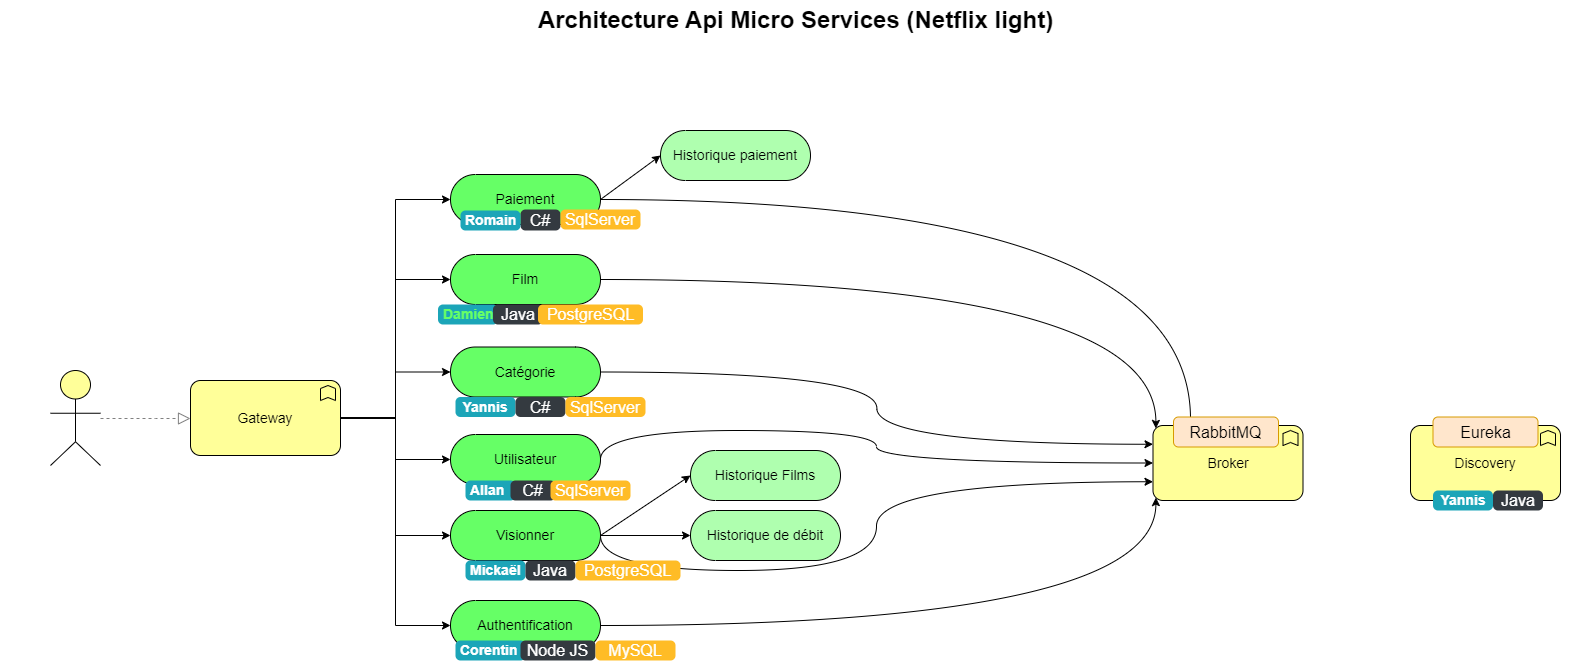

The diagram above was exported from draw.io. Its source (the exported page's mxGraphModel, read from the mxfile embedded in the PNG):
<mxGraphModel dx="1379" dy="671" grid="0" gridSize="10" guides="1" tooltips="1" connect="1" arrows="1" fold="1" page="0" pageScale="1" pageWidth="850" pageHeight="1100" math="0" shadow="0">
  <root>
    <mxCell id="0" />
    <mxCell id="1" parent="0" />
    <mxCell id="JogutU9Xij98ufqglOc5-12" style="rounded=0;orthogonalLoop=1;jettySize=auto;html=1;entryX=0;entryY=0;entryDx=0;entryDy=25;entryPerimeter=0;elbow=vertical;exitX=0;exitY=0;exitDx=150;exitDy=25;exitPerimeter=0;" parent="1" source="JogutU9Xij98ufqglOc5-21" target="JogutU9Xij98ufqglOc5-8" edge="1">
      <mxGeometry relative="1" as="geometry" />
    </mxCell>
    <mxCell id="KMJ9cgBrxCv7CWBiPoVu-17" style="edgeStyle=orthogonalEdgeStyle;rounded=0;orthogonalLoop=1;jettySize=auto;html=1;exitX=0;exitY=0;exitDx=150;exitDy=25;exitPerimeter=0;entryX=0;entryY=0.5;entryDx=0;entryDy=0;entryPerimeter=0;curved=1;" parent="1" source="dKdSaXE48SgPbhcamS2K-45" target="KMJ9cgBrxCv7CWBiPoVu-1" edge="1">
      <mxGeometry relative="1" as="geometry">
        <Array as="points">
          <mxPoint x="650" y="500" />
          <mxPoint x="926" y="500" />
          <mxPoint x="926" y="533" />
        </Array>
      </mxGeometry>
    </mxCell>
    <mxCell id="dKdSaXE48SgPbhcamS2K-45" value="Utilisateur" style="html=1;whiteSpace=wrap;fillColor=#66FF66;shape=mxgraph.archimate3.service;fontSize=14;" parent="1" vertex="1">
      <mxGeometry x="500" y="504" width="150" height="50" as="geometry" />
    </mxCell>
    <mxCell id="00KysOW2MGB3Bjxym2uc-4" style="edgeStyle=orthogonalEdgeStyle;rounded=0;orthogonalLoop=1;jettySize=auto;html=1;entryX=0;entryY=0;entryDx=0;entryDy=25;entryPerimeter=0;" parent="1" source="dKdSaXE48SgPbhcamS2K-54" target="00KysOW2MGB3Bjxym2uc-2" edge="1">
      <mxGeometry relative="1" as="geometry" />
    </mxCell>
    <mxCell id="00KysOW2MGB3Bjxym2uc-5" style="edgeStyle=orthogonalEdgeStyle;rounded=0;orthogonalLoop=1;jettySize=auto;html=1;entryX=0;entryY=0;entryDx=0;entryDy=25;entryPerimeter=0;" parent="1" source="dKdSaXE48SgPbhcamS2K-54" target="dKdSaXE48SgPbhcamS2K-45" edge="1">
      <mxGeometry relative="1" as="geometry" />
    </mxCell>
    <mxCell id="00KysOW2MGB3Bjxym2uc-7" style="edgeStyle=orthogonalEdgeStyle;rounded=0;orthogonalLoop=1;jettySize=auto;html=1;entryX=0;entryY=0;entryDx=0;entryDy=25;entryPerimeter=0;" parent="1" source="dKdSaXE48SgPbhcamS2K-54" target="00KysOW2MGB3Bjxym2uc-3" edge="1">
      <mxGeometry relative="1" as="geometry" />
    </mxCell>
    <mxCell id="00KysOW2MGB3Bjxym2uc-9" style="edgeStyle=orthogonalEdgeStyle;rounded=0;orthogonalLoop=1;jettySize=auto;html=1;entryX=0;entryY=0;entryDx=0;entryDy=25;entryPerimeter=0;" parent="1" source="dKdSaXE48SgPbhcamS2K-54" target="00KysOW2MGB3Bjxym2uc-8" edge="1">
      <mxGeometry relative="1" as="geometry" />
    </mxCell>
    <mxCell id="JogutU9Xij98ufqglOc5-22" style="edgeStyle=orthogonalEdgeStyle;rounded=0;orthogonalLoop=1;jettySize=auto;html=1;exitX=1;exitY=0.5;exitDx=0;exitDy=0;exitPerimeter=0;entryX=0;entryY=0;entryDx=0;entryDy=25;entryPerimeter=0;" parent="1" source="dKdSaXE48SgPbhcamS2K-54" target="JogutU9Xij98ufqglOc5-21" edge="1">
      <mxGeometry relative="1" as="geometry" />
    </mxCell>
    <mxCell id="lmUrG9_Rt98j_Z29JHC7-11" style="edgeStyle=orthogonalEdgeStyle;rounded=0;orthogonalLoop=1;jettySize=auto;html=1;entryX=0;entryY=0;entryDx=0;entryDy=25;entryPerimeter=0;" parent="1" source="dKdSaXE48SgPbhcamS2K-54" target="JogutU9Xij98ufqglOc5-13" edge="1">
      <mxGeometry relative="1" as="geometry" />
    </mxCell>
    <mxCell id="dKdSaXE48SgPbhcamS2K-54" value="Gateway" style="html=1;whiteSpace=wrap;fillColor=#ffff99;shape=mxgraph.archimate3.application;appType=func;archiType=rounded;fontSize=14;" parent="1" vertex="1">
      <mxGeometry x="240" y="450" width="150" height="75" as="geometry" />
    </mxCell>
    <mxCell id="dKdSaXE48SgPbhcamS2K-61" style="edgeStyle=elbowEdgeStyle;rounded=1;elbow=vertical;html=1;dashed=1;startSize=10;endArrow=block;endFill=0;endSize=10;jettySize=auto;orthogonalLoop=1;strokeColor=#808080;fontSize=14;" parent="1" source="dKdSaXE48SgPbhcamS2K-62" target="dKdSaXE48SgPbhcamS2K-54" edge="1">
      <mxGeometry relative="1" as="geometry" />
    </mxCell>
    <mxCell id="dKdSaXE48SgPbhcamS2K-62" value="" style="html=1;whiteSpace=wrap;fillColor=#ffff99;shape=mxgraph.archimate3.actor;fontSize=14;" parent="1" vertex="1">
      <mxGeometry x="100" y="440" width="50" height="95" as="geometry" />
    </mxCell>
    <mxCell id="dKdSaXE48SgPbhcamS2K-63" value="Architecture Api Micro Services (Netflix light)" style="text;strokeColor=none;fillColor=none;html=1;fontSize=24;fontStyle=1;verticalAlign=middle;align=center;" parent="1" vertex="1">
      <mxGeometry x="50" y="70" width="1590" height="40" as="geometry" />
    </mxCell>
    <mxCell id="KMJ9cgBrxCv7CWBiPoVu-16" style="edgeStyle=orthogonalEdgeStyle;rounded=0;orthogonalLoop=1;jettySize=auto;html=1;exitX=0;exitY=0;exitDx=150;exitDy=25;exitPerimeter=0;entryX=0;entryY=0.25;entryDx=0;entryDy=0;entryPerimeter=0;curved=1;" parent="1" source="00KysOW2MGB3Bjxym2uc-2" target="KMJ9cgBrxCv7CWBiPoVu-1" edge="1">
      <mxGeometry relative="1" as="geometry" />
    </mxCell>
    <mxCell id="00KysOW2MGB3Bjxym2uc-2" value="Catégorie" style="html=1;whiteSpace=wrap;fillColor=#66FF66;shape=mxgraph.archimate3.service;fontSize=14;" parent="1" vertex="1">
      <mxGeometry x="500" y="416.5" width="150" height="50" as="geometry" />
    </mxCell>
    <mxCell id="KMJ9cgBrxCv7CWBiPoVu-15" style="edgeStyle=orthogonalEdgeStyle;rounded=0;orthogonalLoop=1;jettySize=auto;html=1;exitX=0;exitY=0;exitDx=150;exitDy=25;exitPerimeter=0;curved=1;entryX=0;entryY=0;entryDx=2.9;entryDy=2.9;entryPerimeter=0;" parent="1" source="00KysOW2MGB3Bjxym2uc-3" target="KMJ9cgBrxCv7CWBiPoVu-1" edge="1">
      <mxGeometry relative="1" as="geometry">
        <mxPoint x="1150" y="380" as="targetPoint" />
      </mxGeometry>
    </mxCell>
    <mxCell id="00KysOW2MGB3Bjxym2uc-3" value="Film" style="html=1;whiteSpace=wrap;fillColor=#66FF66;shape=mxgraph.archimate3.service;fontSize=14;" parent="1" vertex="1">
      <mxGeometry x="500" y="324" width="150" height="50" as="geometry" />
    </mxCell>
    <mxCell id="KMJ9cgBrxCv7CWBiPoVu-14" style="edgeStyle=orthogonalEdgeStyle;rounded=0;orthogonalLoop=1;jettySize=auto;html=1;exitX=0;exitY=0;exitDx=150;exitDy=25;exitPerimeter=0;entryX=0.25;entryY=0;entryDx=0;entryDy=0;entryPerimeter=0;curved=1;" parent="1" source="00KysOW2MGB3Bjxym2uc-8" target="KMJ9cgBrxCv7CWBiPoVu-1" edge="1">
      <mxGeometry relative="1" as="geometry" />
    </mxCell>
    <mxCell id="00KysOW2MGB3Bjxym2uc-8" value="Paiement" style="html=1;whiteSpace=wrap;fillColor=#66FF66;shape=mxgraph.archimate3.service;fontSize=14;" parent="1" vertex="1">
      <mxGeometry x="500" y="244" width="150" height="50" as="geometry" />
    </mxCell>
    <mxCell id="KMJ9cgBrxCv7CWBiPoVu-1" value="Broker" style="html=1;whiteSpace=wrap;fillColor=#ffff99;shape=mxgraph.archimate3.application;appType=func;archiType=rounded;fontSize=14;" parent="1" vertex="1">
      <mxGeometry x="1202.5" y="495" width="150" height="75" as="geometry" />
    </mxCell>
    <mxCell id="JogutU9Xij98ufqglOc5-8" value="Historique Films" style="html=1;whiteSpace=wrap;fillColor=#AFFFAF;shape=mxgraph.archimate3.service;fontSize=14;" parent="1" vertex="1">
      <mxGeometry x="740" y="520" width="150" height="50" as="geometry" />
    </mxCell>
    <mxCell id="KMJ9cgBrxCv7CWBiPoVu-19" style="edgeStyle=orthogonalEdgeStyle;rounded=0;orthogonalLoop=1;jettySize=auto;html=1;exitX=0;exitY=0;exitDx=150;exitDy=25;exitPerimeter=0;entryX=0;entryY=1;entryDx=2.9;entryDy=-2.9;entryPerimeter=0;curved=1;shadow=0;" parent="1" source="JogutU9Xij98ufqglOc5-13" target="KMJ9cgBrxCv7CWBiPoVu-1" edge="1">
      <mxGeometry relative="1" as="geometry" />
    </mxCell>
    <mxCell id="JogutU9Xij98ufqglOc5-13" value="Authentification" style="html=1;whiteSpace=wrap;fillColor=#66FF66;shape=mxgraph.archimate3.service;fontSize=14;" parent="1" vertex="1">
      <mxGeometry x="500" y="670" width="150" height="50" as="geometry" />
    </mxCell>
    <mxCell id="KMJ9cgBrxCv7CWBiPoVu-18" style="edgeStyle=orthogonalEdgeStyle;rounded=0;orthogonalLoop=1;jettySize=auto;html=1;exitX=0;exitY=0;exitDx=150;exitDy=25;exitPerimeter=0;curved=1;entryX=0;entryY=0.75;entryDx=0;entryDy=0;entryPerimeter=0;" parent="1" source="JogutU9Xij98ufqglOc5-21" target="KMJ9cgBrxCv7CWBiPoVu-1" edge="1">
      <mxGeometry relative="1" as="geometry">
        <mxPoint x="1150" y="418" as="targetPoint" />
        <Array as="points">
          <mxPoint x="650" y="640" />
          <mxPoint x="926" y="640" />
          <mxPoint x="926" y="551" />
        </Array>
      </mxGeometry>
    </mxCell>
    <mxCell id="JogutU9Xij98ufqglOc5-21" value="Visionner" style="html=1;whiteSpace=wrap;fillColor=#66FF66;shape=mxgraph.archimate3.service;fontSize=14;" parent="1" vertex="1">
      <mxGeometry x="500" y="580" width="150" height="50" as="geometry" />
    </mxCell>
    <mxCell id="KMJ9cgBrxCv7CWBiPoVu-2" value="Historique paiement" style="html=1;whiteSpace=wrap;fillColor=#AFFFAF;shape=mxgraph.archimate3.service;fontSize=14;strokeColor=#000000;" parent="1" vertex="1">
      <mxGeometry x="710" y="200" width="150" height="50" as="geometry" />
    </mxCell>
    <mxCell id="KMJ9cgBrxCv7CWBiPoVu-3" style="rounded=0;orthogonalLoop=1;jettySize=auto;html=1;exitX=0;exitY=0;exitDx=150;exitDy=25;exitPerimeter=0;entryX=0;entryY=0;entryDx=0;entryDy=25;entryPerimeter=0;" parent="1" source="00KysOW2MGB3Bjxym2uc-8" target="KMJ9cgBrxCv7CWBiPoVu-2" edge="1">
      <mxGeometry relative="1" as="geometry">
        <mxPoint x="660" y="359" as="sourcePoint" />
        <mxPoint x="700" y="359" as="targetPoint" />
      </mxGeometry>
    </mxCell>
    <mxCell id="KMJ9cgBrxCv7CWBiPoVu-4" value="Historique de débit" style="html=1;whiteSpace=wrap;fillColor=#AFFFAF;shape=mxgraph.archimate3.service;fontSize=14;" parent="1" vertex="1">
      <mxGeometry x="740" y="580" width="150" height="50" as="geometry" />
    </mxCell>
    <mxCell id="KMJ9cgBrxCv7CWBiPoVu-5" style="rounded=0;orthogonalLoop=1;jettySize=auto;html=1;exitX=0;exitY=0;exitDx=150;exitDy=25;exitPerimeter=0;entryX=0;entryY=0;entryDx=0;entryDy=25;entryPerimeter=0;" parent="1" source="JogutU9Xij98ufqglOc5-21" target="KMJ9cgBrxCv7CWBiPoVu-4" edge="1">
      <mxGeometry relative="1" as="geometry">
        <mxPoint x="660" y="451.5" as="sourcePoint" />
        <mxPoint x="700" y="451.5" as="targetPoint" />
      </mxGeometry>
    </mxCell>
    <mxCell id="lmUrG9_Rt98j_Z29JHC7-1" value="Mickaël" style="html=1;shadow=0;dashed=0;shape=mxgraph.bootstrap.rrect;rSize=5;strokeColor=none;strokeWidth=1;fillColor=#1CA5B8;fontColor=#FFFFFF;whiteSpace=wrap;align=left;verticalAlign=middle;spacingLeft=0;fontStyle=1;fontSize=14;spacing=5;" parent="1" vertex="1">
      <mxGeometry x="515" y="630" width="60" height="20" as="geometry" />
    </mxCell>
    <mxCell id="lmUrG9_Rt98j_Z29JHC7-2" value="Allan" style="html=1;shadow=0;dashed=0;shape=mxgraph.bootstrap.rrect;rSize=5;strokeColor=none;strokeWidth=1;fillColor=#1CA5B8;fontColor=#FFFFFF;whiteSpace=wrap;align=left;verticalAlign=middle;spacingLeft=0;fontStyle=1;fontSize=14;spacing=5;movable=0;resizable=0;rotatable=0;deletable=0;editable=0;connectable=0;" parent="1" vertex="1">
      <mxGeometry x="515" y="550" width="50" height="20" as="geometry" />
    </mxCell>
    <mxCell id="JogutU9Xij98ufqglOc5-31" value="Yannis" style="html=1;shadow=0;dashed=0;shape=mxgraph.bootstrap.rrect;rSize=5;strokeColor=none;strokeWidth=1;fillColor=#1CA5B8;fontColor=#FFFFFF;whiteSpace=wrap;align=center;verticalAlign=middle;spacingLeft=0;fontStyle=1;fontSize=14;spacing=5;movable=0;resizable=0;rotatable=0;deletable=0;editable=0;connectable=0;" parent="1" vertex="1">
      <mxGeometry x="505" y="466.5" width="60" height="20" as="geometry" />
    </mxCell>
    <mxCell id="lmUrG9_Rt98j_Z29JHC7-3" value="Java" style="html=1;shadow=0;dashed=0;shape=mxgraph.bootstrap.rrect;rSize=5;strokeColor=none;strokeWidth=1;fillColor=#343A40;fontColor=#ffffff;whiteSpace=wrap;align=center;verticalAlign=middle;spacingLeft=0;fontStyle=0;fontSize=16;spacing=5;" parent="1" vertex="1">
      <mxGeometry x="575" y="630" width="50" height="20" as="geometry" />
    </mxCell>
    <mxCell id="lmUrG9_Rt98j_Z29JHC7-4" value="C#" style="html=1;shadow=0;dashed=0;shape=mxgraph.bootstrap.rrect;rSize=5;strokeColor=none;strokeWidth=1;fillColor=#343A40;fontColor=#ffffff;whiteSpace=wrap;align=center;verticalAlign=middle;spacingLeft=0;fontStyle=0;fontSize=16;spacing=5;movable=0;resizable=0;rotatable=0;deletable=0;editable=0;connectable=0;" parent="1" vertex="1">
      <mxGeometry x="560" y="550" width="45" height="20" as="geometry" />
    </mxCell>
    <mxCell id="JogutU9Xij98ufqglOc5-32" value="Corentin" style="html=1;shadow=0;dashed=0;shape=mxgraph.bootstrap.rrect;rSize=5;strokeColor=none;strokeWidth=1;fillColor=#1CA5B8;fontColor=#FFFFFF;whiteSpace=wrap;align=left;verticalAlign=middle;spacingLeft=0;fontStyle=1;fontSize=14;spacing=5;" parent="1" vertex="1">
      <mxGeometry x="505" y="710" width="70" height="20" as="geometry" />
    </mxCell>
    <mxCell id="457PfaZrZCWFGanSHv2e-7" value="Damien" style="html=1;shadow=0;dashed=1;shape=mxgraph.bootstrap.rrect;rSize=5;strokeColor=none;strokeWidth=1;fillColor=#1CA5B8;fontColor=#66FF66;whiteSpace=wrap;align=left;verticalAlign=middle;spacingLeft=0;fontStyle=1;fontSize=14;spacing=5;resizable=1;rotatable=0;cloneable=0;deletable=1;movable=0;editable=0;connectable=1;" parent="1" vertex="1">
      <mxGeometry x="487.5" y="374" width="60" height="20" as="geometry" />
    </mxCell>
    <mxCell id="JogutU9Xij98ufqglOc5-33" value="Node JS" style="html=1;shadow=0;dashed=0;shape=mxgraph.bootstrap.rrect;rSize=5;strokeColor=none;strokeWidth=1;fillColor=#343A40;fontColor=#ffffff;whiteSpace=wrap;align=center;verticalAlign=middle;spacingLeft=0;fontStyle=0;fontSize=16;spacing=5;" parent="1" vertex="1">
      <mxGeometry x="570" y="710" width="75" height="20" as="geometry" />
    </mxCell>
    <mxCell id="huRftSLRu6iz7oZa-5Ju-1" value="C#" style="html=1;shadow=0;dashed=0;shape=mxgraph.bootstrap.rrect;rSize=5;strokeColor=none;strokeWidth=1;fillColor=#343A40;fontColor=#ffffff;whiteSpace=wrap;align=center;verticalAlign=middle;spacingLeft=0;fontStyle=0;fontSize=16;spacing=5;movable=0;resizable=0;rotatable=0;deletable=0;editable=0;connectable=0;" parent="1" vertex="1">
      <mxGeometry x="565" y="466.5" width="50" height="20" as="geometry" />
    </mxCell>
    <mxCell id="KMJ9cgBrxCv7CWBiPoVu-9" value="C#" style="html=1;shadow=0;dashed=0;shape=mxgraph.bootstrap.rrect;rSize=5;strokeColor=none;strokeWidth=1;fillColor=#343A40;fontColor=#ffffff;whiteSpace=wrap;align=center;verticalAlign=middle;spacingLeft=0;fontStyle=0;fontSize=16;spacing=5;" parent="1" vertex="1">
      <mxGeometry x="570" y="279" width="40" height="21" as="geometry" />
    </mxCell>
    <mxCell id="457PfaZrZCWFGanSHv2e-8" value="Java" style="html=1;shadow=0;dashed=0;shape=mxgraph.bootstrap.rrect;rSize=5;strokeColor=none;strokeWidth=1;fillColor=#343A40;fontColor=#ffffff;whiteSpace=wrap;align=center;verticalAlign=middle;spacingLeft=0;fontStyle=0;fontSize=16;spacing=5;deletable=1;cloneable=0;rotatable=0;resizable=1;movable=0;editable=0;connectable=1;" parent="1" vertex="1">
      <mxGeometry x="542.5" y="374" width="50" height="20" as="geometry" />
    </mxCell>
    <mxCell id="KMJ9cgBrxCv7CWBiPoVu-10" value="SqlServer" style="html=1;shadow=0;dashed=0;shape=mxgraph.bootstrap.rrect;rSize=5;strokeColor=none;strokeWidth=1;fillColor=#FFBC26;fontColor=#FFFFFF;whiteSpace=wrap;align=center;verticalAlign=middle;spacingLeft=0;fontStyle=0;fontSize=16;spacing=5;" parent="1" vertex="1">
      <mxGeometry x="610" y="279" width="80" height="20" as="geometry" />
    </mxCell>
    <mxCell id="457PfaZrZCWFGanSHv2e-9" value="PostgreSQL" style="html=1;shadow=0;dashed=0;shape=mxgraph.bootstrap.rrect;rSize=5;strokeColor=none;strokeWidth=1;fillColor=#FFBC26;fontColor=#FFFFFF;whiteSpace=wrap;align=center;verticalAlign=middle;spacingLeft=0;fontStyle=0;fontSize=16;spacing=5;deletable=1;cloneable=0;rotatable=0;resizable=1;movable=0;editable=0;connectable=1;" parent="1" vertex="1">
      <mxGeometry x="587.5" y="374" width="105" height="20" as="geometry" />
    </mxCell>
    <mxCell id="KMJ9cgBrxCv7CWBiPoVu-11" value="SqlServer" style="html=1;shadow=0;dashed=0;shape=mxgraph.bootstrap.rrect;rSize=5;strokeColor=none;strokeWidth=1;fillColor=#FFBC26;fontColor=#FFFFFF;whiteSpace=wrap;align=center;verticalAlign=middle;spacingLeft=0;fontStyle=0;fontSize=16;spacing=5;movable=0;resizable=0;rotatable=0;deletable=0;editable=0;connectable=0;" parent="1" vertex="1">
      <mxGeometry x="615" y="466.5" width="80" height="20" as="geometry" />
    </mxCell>
    <mxCell id="KMJ9cgBrxCv7CWBiPoVu-12" value="&lt;div&gt;RabbitMQ&lt;/div&gt;" style="html=1;shadow=0;dashed=0;shape=mxgraph.bootstrap.rrect;rSize=5;strokeColor=#d79b00;strokeWidth=1;fillColor=#ffe6cc;whiteSpace=wrap;align=center;verticalAlign=middle;spacingLeft=0;fontStyle=0;fontSize=16;spacing=5;" parent="1" vertex="1">
      <mxGeometry x="1223" y="486.5" width="105" height="30" as="geometry" />
    </mxCell>
    <mxCell id="D3F3fM0TTxA8MOKwdlfe-1" value="SqlServer" style="html=1;shadow=0;dashed=0;shape=mxgraph.bootstrap.rrect;rSize=5;strokeColor=none;strokeWidth=1;fillColor=#FFBC26;fontColor=#FFFFFF;whiteSpace=wrap;align=center;verticalAlign=middle;spacingLeft=0;fontStyle=0;fontSize=16;spacing=5;movable=0;resizable=0;rotatable=0;deletable=0;editable=0;connectable=0;" parent="1" vertex="1">
      <mxGeometry x="600" y="550" width="80" height="20" as="geometry" />
    </mxCell>
    <mxCell id="KMJ9cgBrxCv7CWBiPoVu-13" value="Romain" style="html=1;shadow=0;dashed=0;shape=mxgraph.bootstrap.rrect;rSize=5;strokeColor=none;strokeWidth=1;fillColor=#1CA5B8;fontColor=#FFFFFF;whiteSpace=wrap;align=left;verticalAlign=middle;spacingLeft=0;fontStyle=1;fontSize=14;spacing=5;" parent="1" vertex="1">
      <mxGeometry x="510" y="280" width="60" height="20" as="geometry" />
    </mxCell>
    <mxCell id="lmUrG9_Rt98j_Z29JHC7-8" value="PostgreSQL" style="html=1;shadow=0;dashed=0;shape=mxgraph.bootstrap.rrect;rSize=5;strokeColor=none;strokeWidth=1;fillColor=#FFBC26;fontColor=#FFFFFF;whiteSpace=wrap;align=center;verticalAlign=middle;spacingLeft=0;fontStyle=0;fontSize=16;spacing=5;" parent="1" vertex="1">
      <mxGeometry x="625" y="630" width="105" height="20" as="geometry" />
    </mxCell>
    <mxCell id="JogutU9Xij98ufqglOc5-34" value="MySQL" style="html=1;shadow=0;dashed=0;shape=mxgraph.bootstrap.rrect;rSize=5;strokeColor=none;strokeWidth=1;fillColor=#FFBC26;fontColor=#FFFFFF;whiteSpace=wrap;align=center;verticalAlign=middle;spacingLeft=0;fontStyle=0;fontSize=16;spacing=5;" parent="1" vertex="1">
      <mxGeometry x="645" y="710" width="80" height="20" as="geometry" />
    </mxCell>
    <mxCell id="huRftSLRu6iz7oZa-5Ju-2" value="Discovery" style="html=1;whiteSpace=wrap;fillColor=#ffff99;shape=mxgraph.archimate3.application;appType=func;archiType=rounded;fontSize=14;" parent="1" vertex="1">
      <mxGeometry x="1460" y="495" width="150" height="75" as="geometry" />
    </mxCell>
    <mxCell id="huRftSLRu6iz7oZa-5Ju-3" value="&lt;div&gt;Eureka&lt;/div&gt;" style="html=1;shadow=0;dashed=0;shape=mxgraph.bootstrap.rrect;rSize=5;strokeColor=#d79b00;strokeWidth=1;fillColor=#ffe6cc;whiteSpace=wrap;align=center;verticalAlign=middle;spacingLeft=0;fontStyle=0;fontSize=16;spacing=5;" parent="1" vertex="1">
      <mxGeometry x="1482.5" y="486.5" width="105" height="30" as="geometry" />
    </mxCell>
    <mxCell id="p2dGbtU2rV9RYp8HfpSI-1" value="Yannis" style="html=1;shadow=0;dashed=0;shape=mxgraph.bootstrap.rrect;rSize=5;strokeColor=none;strokeWidth=1;fillColor=#1CA5B8;fontColor=#FFFFFF;whiteSpace=wrap;align=center;verticalAlign=middle;spacingLeft=0;fontStyle=1;fontSize=14;spacing=5;movable=0;resizable=0;rotatable=0;deletable=0;editable=0;connectable=0;" parent="1" vertex="1">
      <mxGeometry x="1482.5" y="560" width="60" height="20" as="geometry" />
    </mxCell>
    <mxCell id="p2dGbtU2rV9RYp8HfpSI-6" value="Java" style="html=1;shadow=0;dashed=0;shape=mxgraph.bootstrap.rrect;rSize=5;strokeColor=none;strokeWidth=1;fillColor=#343A40;fontColor=#ffffff;whiteSpace=wrap;align=center;verticalAlign=middle;spacingLeft=0;fontStyle=0;fontSize=16;spacing=5;deletable=0;cloneable=0;rotatable=0;resizable=0;movable=0;editable=0;connectable=0;" parent="1" vertex="1">
      <mxGeometry x="1542.5" y="560" width="50" height="20" as="geometry" />
    </mxCell>
  </root>
</mxGraphModel>